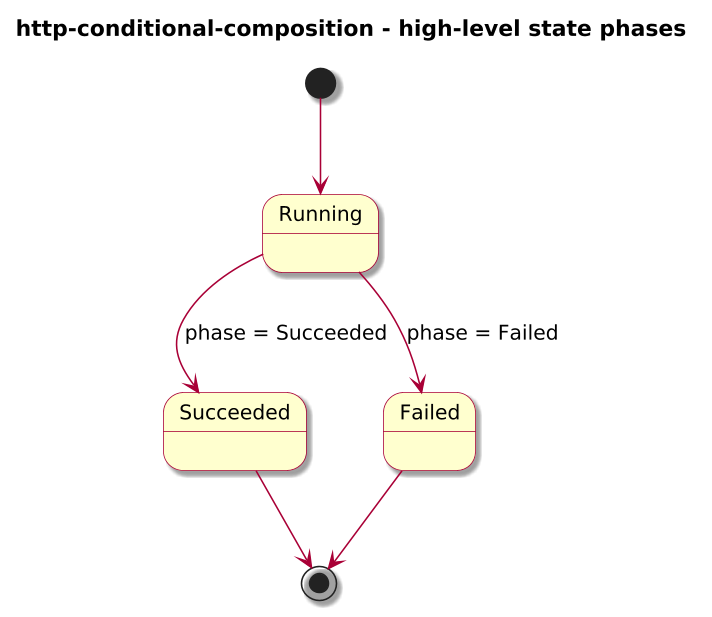

The diagram above was rendered by PlantUML. Its source (embedded in the PNG):
@startuml

skinparam BackgroundColor #FFFFFF
skinparam Shadowing true

skinparam DefaultFontName "SansSerif"
skinparam DefaultFontSize 13
skinparam DefaultFontStyle plain

skinparam dpi 150

skinparam sequence {
  ArrowColor #A80036
  LifeLineBorderColor #A80036
  LifeLineBackgroundColor #FFFFFF
}

skinparam Note {
  BackgroundColor #FBFB77
  BorderColor #A80036
}

skinparam ParticipantBorderColor #A80036
skinparam ParticipantBackgroundColor #FEFECE

skinparam ActorBorderColor #A80036
skinparam ActorBackgroundColor #FFFFFF
skinparam SequenceActorBorderThickness 2

skinparam state {
  BorderColor #A80036
  BackgroundColor #FEFECE
}

skinparam activity {
  ArrowColor #A80036
  BackgroundColor #FEFECE
  BorderColor #A80036
}

!include journey-diagram-theme.puml
title http-conditional-composition - high-level state phases

[*] --> Running

state Running
state Succeeded
state Failed

Running --> Succeeded : phase = Succeeded
Running --> Failed : phase = Failed

Succeeded --> [*]
Failed --> [*]

@enduml